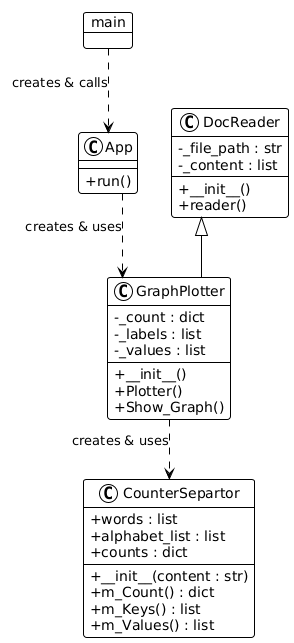

The diagram above was rendered by PlantUML. Its source (embedded in the PNG):
@startuml
!theme plain
' --- Settings ---
skinparam classAttributeIconSize 0
skinparam linetype ortho

' --- Class Definitions ---

package "main.py" {
  object main
}

class App {
  + run()
}

class DocReader {
  - _file_path : str
  - _content : list
  + __init__()
  + reader()
}

class GraphPlotter extends DocReader {
  - _count : dict
  - _labels : list
  - _values : list
  + __init__()
  + Plotter()
  + Show_Graph()
}

class CounterSepartor {
  + words : list
  + alphabet_list : list
  + counts : dict
  + __init__(content : str)
  + m_Count() : dict
  + m_Keys() : list
  + m_Values() : list
}

' --- Relationships ---

main ..> App : "creates & calls"
App ..> GraphPlotter : "creates & uses"
GraphPlotter ..> CounterSepartor : "creates & uses"
@enduml